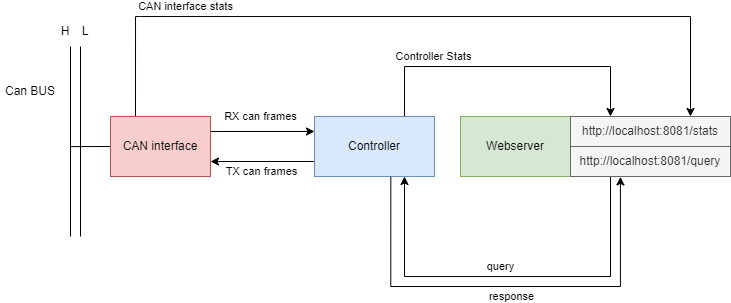

The diagram above was exported from draw.io. Its source (the exported page's mxGraphModel, read from the mxfile embedded in the PNG):
<mxGraphModel dx="978" dy="571" grid="1" gridSize="10" guides="1" tooltips="1" connect="1" arrows="1" fold="1" page="1" pageScale="1" pageWidth="827" pageHeight="1169" math="0" shadow="0">
  <root>
    <mxCell id="0" />
    <mxCell id="1" parent="0" />
    <mxCell id="rLd6UPHDUrRSSIwZrDRv-8" style="edgeStyle=orthogonalEdgeStyle;rounded=0;orthogonalLoop=1;jettySize=auto;html=1;exitX=0;exitY=0.5;exitDx=0;exitDy=0;endArrow=none;endFill=0;" edge="1" parent="1" source="rLd6UPHDUrRSSIwZrDRv-1">
      <mxGeometry relative="1" as="geometry">
        <mxPoint x="110" y="180.1428571428571" as="targetPoint" />
      </mxGeometry>
    </mxCell>
    <mxCell id="rLd6UPHDUrRSSIwZrDRv-20" style="edgeStyle=orthogonalEdgeStyle;rounded=0;orthogonalLoop=1;jettySize=auto;html=1;exitX=0.25;exitY=0;exitDx=0;exitDy=0;entryX=0.75;entryY=0;entryDx=0;entryDy=0;startArrow=none;startFill=0;endArrow=classic;endFill=1;" edge="1" parent="1" source="rLd6UPHDUrRSSIwZrDRv-1" target="rLd6UPHDUrRSSIwZrDRv-18">
      <mxGeometry relative="1" as="geometry">
        <Array as="points">
          <mxPoint x="180" y="50" />
          <mxPoint x="720" y="50" />
        </Array>
      </mxGeometry>
    </mxCell>
    <mxCell id="rLd6UPHDUrRSSIwZrDRv-21" value="CAN interface stats" style="edgeLabel;html=1;align=center;verticalAlign=middle;resizable=0;points=[];" vertex="1" connectable="0" parent="rLd6UPHDUrRSSIwZrDRv-20">
      <mxGeometry x="-0.1114" y="2" relative="1" as="geometry">
        <mxPoint x="-186" y="-8" as="offset" />
      </mxGeometry>
    </mxCell>
    <mxCell id="rLd6UPHDUrRSSIwZrDRv-28" value="RX can frames" style="edgeStyle=orthogonalEdgeStyle;rounded=0;orthogonalLoop=1;jettySize=auto;html=1;exitX=1;exitY=0.25;exitDx=0;exitDy=0;entryX=0;entryY=0.25;entryDx=0;entryDy=0;startArrow=none;startFill=0;endArrow=classic;endFill=1;" edge="1" parent="1" source="rLd6UPHDUrRSSIwZrDRv-1" target="rLd6UPHDUrRSSIwZrDRv-9">
      <mxGeometry x="-0.0476" y="15" relative="1" as="geometry">
        <mxPoint as="offset" />
      </mxGeometry>
    </mxCell>
    <mxCell id="rLd6UPHDUrRSSIwZrDRv-1" value="CAN interface" style="rounded=0;whiteSpace=wrap;html=1;fillColor=#f8cecc;strokeColor=#b85450;" vertex="1" parent="1">
      <mxGeometry x="150" y="150" width="100" height="60" as="geometry" />
    </mxCell>
    <mxCell id="rLd6UPHDUrRSSIwZrDRv-2" value="" style="endArrow=none;html=1;rounded=0;endFill=0;" edge="1" parent="1">
      <mxGeometry width="50" height="50" relative="1" as="geometry">
        <mxPoint x="120" y="270" as="sourcePoint" />
        <mxPoint x="120" y="80" as="targetPoint" />
      </mxGeometry>
    </mxCell>
    <mxCell id="rLd6UPHDUrRSSIwZrDRv-3" value="" style="endArrow=none;html=1;rounded=0;endFill=0;" edge="1" parent="1">
      <mxGeometry width="50" height="50" relative="1" as="geometry">
        <mxPoint x="110" y="270" as="sourcePoint" />
        <mxPoint x="110" y="80" as="targetPoint" />
      </mxGeometry>
    </mxCell>
    <mxCell id="rLd6UPHDUrRSSIwZrDRv-4" value="Can BUS" style="text;html=1;strokeColor=none;fillColor=none;align=center;verticalAlign=middle;whiteSpace=wrap;rounded=0;" vertex="1" parent="1">
      <mxGeometry x="40" y="110" width="60" height="30" as="geometry" />
    </mxCell>
    <mxCell id="rLd6UPHDUrRSSIwZrDRv-5" value="H" style="text;html=1;strokeColor=none;fillColor=none;align=center;verticalAlign=middle;whiteSpace=wrap;rounded=0;" vertex="1" parent="1">
      <mxGeometry x="90" y="50" width="30" height="30" as="geometry" />
    </mxCell>
    <mxCell id="rLd6UPHDUrRSSIwZrDRv-6" value="L" style="text;html=1;strokeColor=none;fillColor=none;align=center;verticalAlign=middle;whiteSpace=wrap;rounded=0;" vertex="1" parent="1">
      <mxGeometry x="110" y="50" width="30" height="30" as="geometry" />
    </mxCell>
    <mxCell id="rLd6UPHDUrRSSIwZrDRv-22" style="edgeStyle=orthogonalEdgeStyle;rounded=0;orthogonalLoop=1;jettySize=auto;html=1;exitX=0.75;exitY=0;exitDx=0;exitDy=0;entryX=0.25;entryY=0;entryDx=0;entryDy=0;startArrow=none;startFill=0;endArrow=classic;endFill=1;" edge="1" parent="1" source="rLd6UPHDUrRSSIwZrDRv-9" target="rLd6UPHDUrRSSIwZrDRv-18">
      <mxGeometry x="0.0323" y="30" relative="1" as="geometry">
        <Array as="points">
          <mxPoint x="444" y="100" />
          <mxPoint x="650" y="100" />
        </Array>
        <mxPoint as="offset" />
      </mxGeometry>
    </mxCell>
    <mxCell id="rLd6UPHDUrRSSIwZrDRv-23" value="Controller Stats" style="edgeLabel;html=1;align=center;verticalAlign=middle;resizable=0;points=[];" vertex="1" connectable="0" parent="rLd6UPHDUrRSSIwZrDRv-22">
      <mxGeometry x="-0.0131" y="1" relative="1" as="geometry">
        <mxPoint x="-72" y="-9" as="offset" />
      </mxGeometry>
    </mxCell>
    <mxCell id="rLd6UPHDUrRSSIwZrDRv-29" style="edgeStyle=orthogonalEdgeStyle;rounded=0;orthogonalLoop=1;jettySize=auto;html=1;exitX=0;exitY=0.75;exitDx=0;exitDy=0;entryX=1;entryY=0.75;entryDx=0;entryDy=0;startArrow=none;startFill=0;endArrow=classic;endFill=1;" edge="1" parent="1" source="rLd6UPHDUrRSSIwZrDRv-9" target="rLd6UPHDUrRSSIwZrDRv-1">
      <mxGeometry relative="1" as="geometry" />
    </mxCell>
    <mxCell id="rLd6UPHDUrRSSIwZrDRv-30" value="TX can frames" style="edgeLabel;html=1;align=center;verticalAlign=middle;resizable=0;points=[];" vertex="1" connectable="0" parent="rLd6UPHDUrRSSIwZrDRv-29">
      <mxGeometry x="0.2637" y="-1" relative="1" as="geometry">
        <mxPoint x="12" y="11" as="offset" />
      </mxGeometry>
    </mxCell>
    <mxCell id="rLd6UPHDUrRSSIwZrDRv-9" value="Controller" style="rounded=0;whiteSpace=wrap;html=1;fillColor=#dae8fc;strokeColor=#6c8ebf;" vertex="1" parent="1">
      <mxGeometry x="354" y="150" width="120" height="60" as="geometry" />
    </mxCell>
    <mxCell id="rLd6UPHDUrRSSIwZrDRv-10" value="Webserver" style="rounded=0;whiteSpace=wrap;html=1;fillColor=#d5e8d4;strokeColor=#82b366;" vertex="1" parent="1">
      <mxGeometry x="500" y="150" width="110" height="60" as="geometry" />
    </mxCell>
    <mxCell id="rLd6UPHDUrRSSIwZrDRv-18" value="http://localhost:8081/stats" style="rounded=0;whiteSpace=wrap;html=1;fillColor=#f5f5f5;strokeColor=#666666;fontColor=#333333;" vertex="1" parent="1">
      <mxGeometry x="610" y="150" width="160" height="30" as="geometry" />
    </mxCell>
    <mxCell id="rLd6UPHDUrRSSIwZrDRv-24" style="edgeStyle=orthogonalEdgeStyle;rounded=0;orthogonalLoop=1;jettySize=auto;html=1;exitX=0.25;exitY=1;exitDx=0;exitDy=0;entryX=0.75;entryY=1;entryDx=0;entryDy=0;startArrow=none;startFill=0;endArrow=classic;endFill=1;" edge="1" parent="1" source="rLd6UPHDUrRSSIwZrDRv-19" target="rLd6UPHDUrRSSIwZrDRv-9">
      <mxGeometry relative="1" as="geometry">
        <Array as="points">
          <mxPoint x="650" y="310" />
          <mxPoint x="444" y="310" />
        </Array>
      </mxGeometry>
    </mxCell>
    <mxCell id="rLd6UPHDUrRSSIwZrDRv-25" value="query" style="edgeLabel;html=1;align=center;verticalAlign=middle;resizable=0;points=[];" vertex="1" connectable="0" parent="rLd6UPHDUrRSSIwZrDRv-24">
      <mxGeometry x="0.115" relative="1" as="geometry">
        <mxPoint x="16" y="-10" as="offset" />
      </mxGeometry>
    </mxCell>
    <mxCell id="rLd6UPHDUrRSSIwZrDRv-19" value="http://localhost:8081/query" style="rounded=0;whiteSpace=wrap;html=1;fillColor=#f5f5f5;strokeColor=#666666;fontColor=#333333;" vertex="1" parent="1">
      <mxGeometry x="610" y="180" width="160" height="30" as="geometry" />
    </mxCell>
    <mxCell id="rLd6UPHDUrRSSIwZrDRv-31" style="edgeStyle=orthogonalEdgeStyle;rounded=0;orthogonalLoop=1;jettySize=auto;html=1;exitX=0.312;exitY=1.013;exitDx=0;exitDy=0;entryX=0.636;entryY=1.006;entryDx=0;entryDy=0;startArrow=classic;startFill=1;endArrow=none;endFill=0;entryPerimeter=0;exitPerimeter=0;" edge="1" parent="1" source="rLd6UPHDUrRSSIwZrDRv-19" target="rLd6UPHDUrRSSIwZrDRv-9">
      <mxGeometry relative="1" as="geometry">
        <mxPoint x="636" y="220" as="sourcePoint" />
        <mxPoint x="429.9999999999998" y="220" as="targetPoint" />
        <Array as="points">
          <mxPoint x="660" y="320" />
          <mxPoint x="430" y="320" />
        </Array>
      </mxGeometry>
    </mxCell>
    <mxCell id="rLd6UPHDUrRSSIwZrDRv-32" value="response" style="edgeLabel;html=1;align=center;verticalAlign=middle;resizable=0;points=[];" vertex="1" connectable="0" parent="rLd6UPHDUrRSSIwZrDRv-31">
      <mxGeometry x="0.115" relative="1" as="geometry">
        <mxPoint x="31" y="10" as="offset" />
      </mxGeometry>
    </mxCell>
  </root>
</mxGraphModel>